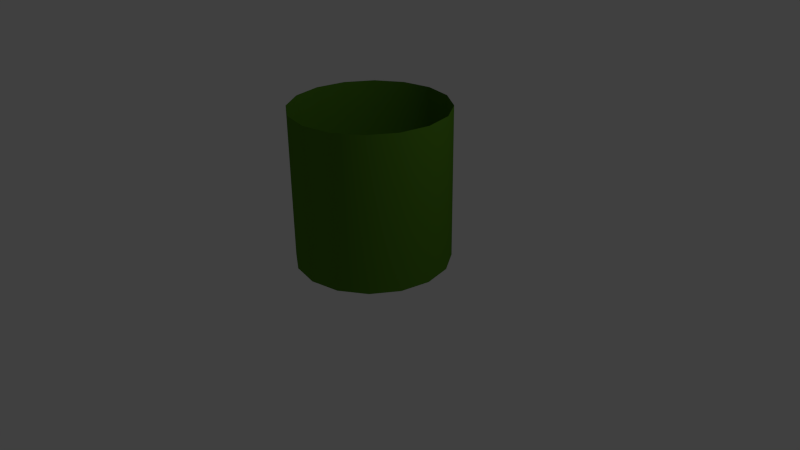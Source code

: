 # Source: pipeTube.blend  (saved by Blender 2.70.0; exported with 4.5.12 LTS)
import bpy
from mathutils import Matrix  # noqa: F401  (used for matrix-valued properties, if any)

bpy.ops.wm.read_factory_settings(use_empty=True)
scene = bpy.context.scene
scene.name = 'Scene'

# ---- collections
col_collection_1 = bpy.data.collections.new('Collection 1'); scene.collection.children.link(col_collection_1)

# ---- materials (node trees are filled in below, after node groups)
mat_green = bpy.data.materials.new('Green')
mat_green.alpha_threshold = 0.0
mat_green.use_transparent_shadow = False
mat_green.diffuse_color = (0.08438, 0.2232, 0.01521, 1.0)
mat_green.roughness = 0.5
mat_green.specular_intensity = 0.0
mat_green.line_color = (0.0, 0.0, 0.0, 1.0)
mat_black = bpy.data.materials.new('Black')
mat_black.alpha_threshold = 0.0
mat_black.use_transparent_shadow = False
mat_black.diffuse_color = (0.0, 0.0, 0.0, 1.0)
mat_black.roughness = 0.5
mat_black.specular_intensity = 0.0
mat_black.line_color = (0.0, 0.0, 0.0, 1.0)

# ---- node groups
ng_auto_smooth = bpy.data.node_groups.new('Auto Smooth', 'GeometryNodeTree')
_s = ng_auto_smooth.interface.new_socket(name='Geometry', in_out='OUTPUT', socket_type='NodeSocketGeometry')
_s = ng_auto_smooth.interface.new_socket(name='Geometry', in_out='INPUT', socket_type='NodeSocketGeometry')
_s = ng_auto_smooth.interface.new_socket(name='Angle', in_out='INPUT', socket_type='NodeSocketFloat')
_s.subtype = 'ANGLE'
_s.min_value = 0.0
_s.max_value = 3.142
ng_auto_smooth.is_modifier = True
_N = ng_auto_smooth.nodes; _L = ng_auto_smooth.links
n0 = _N.new('NodeGroupOutput'); n0.name = 'Group Output'; n0.location = (480, -100)
n1 = _N.new('NodeGroupInput'); n1.name = 'Group Input'; n1.location = (-420, -300)
n2 = _N.new('NodeGroupInput'); n2.name = 'Group Input.001'; n2.location = (-60, -100)
n3 = _N.new('GeometryNodeSetShadeSmooth'); n3.name = 'Set Shade Smooth'; n3.location = (120, -100)
n3.domain = 'EDGE'
n4 = _N.new('GeometryNodeSetShadeSmooth'); n4.name = 'Set Shade Smooth.001'; n4.location = (300, -100)
n5 = _N.new('GeometryNodeInputMeshEdgeAngle'); n5.name = 'Edge Angle'; n5.location = (-420, -220)
n6 = _N.new('GeometryNodeInputEdgeSmooth'); n6.name = 'Is Edge Smooth'; n6.location = (-60, -160)
n7 = _N.new('GeometryNodeInputShadeSmooth'); n7.name = 'Is Face Smooth'; n7.location = (-240, -340)
n8 = _N.new('FunctionNodeBooleanMath'); n8.name = 'Boolean Math'; n8.location = (-60, -220)
n9 = _N.new('FunctionNodeCompare'); n9.name = 'Compare'; n9.location = (-240, -180)
n9.operation = 'LESS_EQUAL'
_L.new(n5.outputs[0], n9.inputs[0])
_L.new(n4.outputs[0], n0.inputs[0])
_L.new(n1.outputs[1], n9.inputs[1])
_L.new(n9.outputs[0], n8.inputs[0])
_L.new(n7.outputs[0], n8.inputs[1])
_L.new(n2.outputs[0], n3.inputs[0])
_L.new(n6.outputs[0], n3.inputs[1])
_L.new(n3.outputs[0], n4.inputs[0])
_L.new(n8.outputs[0], n3.inputs[2])
n0.is_active_output = True

# ---- material node trees

# ---- world
world_world = bpy.data.worlds.new('World'); scene.world = world_world
world_world.color = (0.05088, 0.05088, 0.05088)
world_world.use_sun_shadow = False
world_world.sun_shadow_jitter_overblur = 0.0
world_world.cycles.sampling_method = 'MANUAL'
world_world.cycles.sample_map_resolution = 256

# ---- cameras
cam_camera = bpy.data.cameras.new('Camera')
cam_camera.clip_end = 100.0
cam_camera.lens = 35.0
cam_camera.sensor_width = 32.0
cam_camera.sensor_height = 18.0
cam_camera.ortho_scale = 7.314
cam_camera.dof.focus_distance = 0.0
cam_camera.dof.aperture_fstop = 128.0

# ---- lights
light_lamp = bpy.data.lights.new('Lamp', 'POINT')
light_lamp.transmission_factor = 0.0
light_lamp.cutoff_distance = 30.0
light_lamp.use_shadow = False
light_lamp.energy = 100.0
light_lamp.shadow_buffer_clip_start = 1.001
light_lamp.shadow_soft_size = 0.1
light_lamp.shadow_maximum_resolution = 0.006
light_lamp.use_absolute_resolution = True
light_lamp.cycles.use_multiple_importance_sampling = False

# ---- meshes
me_circle = bpy.data.meshes.new('Circle')
me_circle.from_pydata([(0.0, 1.0, 0.0), (-0.3827, 0.9239, 0.0), (-0.7071, 0.7071, 0.0), (-0.9239, 0.3827, 0.0), (-1.0, -4.371e-08, 0.0), (-0.9239, -0.3827, 0.0), (-0.7071, -0.7071, 0.0), (-0.3827, -0.9239, 0.0), (-1.51e-07, -1.0, 0.0), (0.3827, -0.9239, 0.0), (0.7071, -0.7071, 0.0), (0.9239, -0.3827, 0.0), (1.0, 1.192e-08, 0.0), (0.9239, 0.3827, 0.0), (0.7071, 0.7071, 0.0), (0.3827, 0.9239, 0.0), (0.0, 1.0, 2.0), (-0.3827, 0.9239, 2.0), (-0.7071, 0.7071, 2.0), (-0.9239, 0.3827, 2.0), (-1.0, -4.371e-08, 2.0), (-0.9239, -0.3827, 2.0), (-0.7071, -0.7071, 2.0), (-0.3827, -0.9239, 2.0), (-1.51e-07, -1.0, 2.0), (0.3827, -0.9239, 2.0), (0.7071, -0.7071, 2.0), (0.9239, -0.3827, 2.0), (1.0, 1.192e-08, 2.0), (0.9239, 0.3827, 2.0), (0.7071, 0.7071, 2.0), (0.3827, 0.9239, 2.0)], [], [(10, 11, 27, 26), (8, 9, 25, 24), (6, 7, 23, 22), (4, 5, 21, 20), (15, 0, 16, 31), (2, 3, 19, 18), (13, 14, 30, 29), (0, 1, 17, 16), (11, 12, 28, 27), (9, 10, 26, 25), (7, 8, 24, 23), (5, 6, 22, 21), (3, 4, 20, 19), (14, 15, 31, 30), (1, 2, 18, 17), (12, 13, 29, 28)])
me_circle.polygons.foreach_set('use_smooth', [True] * 16)
me_circle.materials.append(mat_green)
me_circle.materials.append(mat_black)
me_circle.use_remesh_preserve_volume = False
me_circle.use_remesh_preserve_attributes = False
me_circle.use_mirror_vertex_groups = False
me_circle.update()

# ---- objects
ob_circle = bpy.data.objects.new('Circle', me_circle)
ob_lamp = bpy.data.objects.new('Lamp', light_lamp)
ob_camera = bpy.data.objects.new('Camera', cam_camera)

# ---- transforms, parenting, visibility, modifiers, constraints
ob_circle.location = (0.0, 0.0, 0.0)
ob_circle.lineart.crease_threshold = 0.0
_m = ob_circle.modifiers.new('Auto Smooth', 'NODES')
_m.node_group = ng_auto_smooth
_gi = [s.identifier for s in ng_auto_smooth.interface.items_tree if s.item_type == 'SOCKET' and s.in_out == 'INPUT']
_m[_gi[1]] = 0.5236  # Angle
ob_lamp.location = (4.076, 1.005, 5.904)
ob_lamp.rotation_euler = (0.6503, 0.05522, 1.866)
ob_lamp.lock_rotations_4d = False
ob_lamp.empty_display_type = 'ARROWS'
ob_lamp.color = (0.0, 0.0, 0.0, 0.0)
ob_lamp.lineart.crease_threshold = 0.0
ob_camera.location = (7.481, -6.508, 5.344)
ob_camera.rotation_euler = (1.109, 0.01082, 0.8149)
ob_camera.lock_rotations_4d = False
ob_camera.empty_display_type = 'ARROWS'
ob_camera.color = (0.0, 0.0, 0.0, 0.0)
ob_camera.display_type = 'WIRE'
ob_camera.lineart.crease_threshold = 0.0

# ---- collection membership
col_collection_1.objects.link(ob_circle)
col_collection_1.objects.link(ob_lamp)
col_collection_1.objects.link(ob_camera)

# ---- scene / render settings (as saved in the file)
scene.camera = ob_camera
scene.frame_start = 1; scene.frame_end = 250; scene.frame_set(1)
scene.render.engine = 'BLENDER_EEVEE_NEXT'
scene.render.resolution_percentage = 50
scene.render.dither_intensity = 0.0
scene.cycles.use_denoising = False
scene.cycles.samples = 10
scene.cycles.sampling_pattern = 'TABULATED_SOBOL'
scene.cycles.light_sampling_threshold = 0.0
scene.cycles.use_adaptive_sampling = False
scene.cycles.use_light_tree = False
scene.cycles.blur_glossy = 0.0
scene.cycles.volume_bounces = 1
scene.cycles.pixel_filter_type = 'GAUSSIAN'
scene.cycles.sample_clamp_indirect = 0.0
scene.view_settings.view_transform = 'Standard'
bpy.context.view_layer.update()
